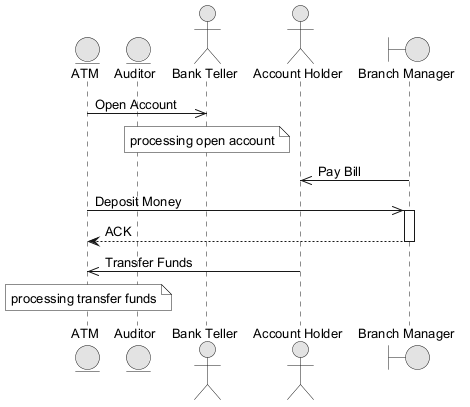

The diagram above was rendered by PlantUML. Its source (embedded in the PNG):
@startuml
skinparam monochrome true
skinparam defaultFontSize 13
entity "ATM" as A
entity "Auditor" as A2
actor "Bank Teller" as BT
actor "Account Holder" as AH
boundary "Branch Manager" as BM
A ->> BT : Open Account
note over BT : processing open account
BM ->> AH : Pay Bill
A ->> BM : Deposit Money
activate BM
BM --> A : ACK
deactivate BM
AH ->> A : Transfer Funds
note over A : processing transfer funds
@enduml